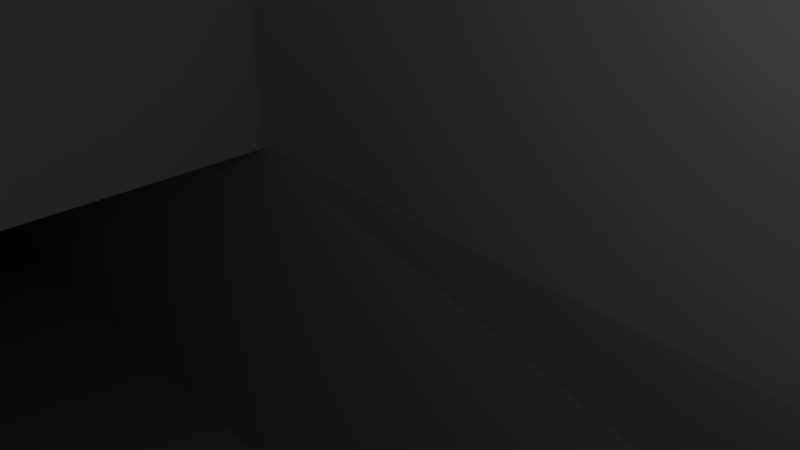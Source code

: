 # Source: Sword.blend  (saved by Blender 2.77.0; exported with 4.5.12 LTS)
import bpy
from mathutils import Matrix  # noqa: F401  (used for matrix-valued properties, if any)

bpy.ops.wm.read_factory_settings(use_empty=True)
scene = bpy.context.scene
scene.name = 'Scene'

# ---- collections
col_collection_1 = bpy.data.collections.new('Collection 1'); scene.collection.children.link(col_collection_1)

# ---- materials (node trees are filled in below, after node groups)
mat_material = bpy.data.materials.new('Material')
mat_material.alpha_threshold = 0.0
mat_material.use_transparent_shadow = False
mat_material.roughness = 0.5
mat_material.line_color = (0.0, 0.0, 0.0, 1.0)

# ---- material node trees

# ---- world
world_world = bpy.data.worlds.new('World'); scene.world = world_world
world_world.color = (0.05088, 0.05088, 0.05088)
world_world.use_sun_shadow = False
world_world.sun_shadow_jitter_overblur = 0.0
world_world.cycles.sampling_method = 'MANUAL'

# ---- cameras
cam_camera = bpy.data.cameras.new('Camera')
cam_camera.clip_end = 100.0
cam_camera.lens = 35.0
cam_camera.sensor_width = 32.0
cam_camera.sensor_height = 18.0
cam_camera.ortho_scale = 7.314
cam_camera.dof.focus_distance = 0.0
cam_camera.dof.aperture_fstop = 128.0

# ---- lights
light_lamp = bpy.data.lights.new('Lamp', 'POINT')
light_lamp.transmission_factor = 0.0
light_lamp.cutoff_distance = 30.0
light_lamp.energy = 100.0
light_lamp.shadow_buffer_clip_start = 1.001
light_lamp.shadow_soft_size = 0.1
light_lamp.shadow_maximum_resolution = 0.006
light_lamp.use_absolute_resolution = True

# ---- meshes
me_cube = bpy.data.meshes.new('Cube')
me_cube.from_pydata([(7.572, 7.59, -70.42), (7.572, -7.59, -70.42), (-7.608, -7.59, -70.42), (-7.608, 7.59, -70.42), (7.483, 7.502, -41.94), (7.483, -7.502, -41.94), (-7.52, -7.502, -41.94), (-7.52, 7.502, -41.94), (7.647, 7.665, -21.11), (7.647, -7.665, -21.11), (-7.684, -7.665, -21.11), (-7.684, 7.665, -21.11), (7.572, 7.59, -72.61), (7.572, -7.59, -72.61), (-7.608, -7.59, -72.61), (-7.608, 7.59, -72.61), (9.541, 9.559, -75.65), (9.541, -9.559, -75.65), (-9.577, -9.559, -75.65), (-9.577, 9.559, -75.65), (9.541, 9.559, -78.61), (9.541, -9.559, -78.61), (-9.577, -9.559, -78.61), (-9.577, 9.559, -78.61), (7.915, 7.933, -81.58), (7.915, -7.933, -81.58), (-7.952, -7.933, -81.58), (-7.952, 7.933, -81.58), (5.075, 5.093, -85.46), (5.075, -5.093, -85.46), (-5.111, -5.093, -85.46), (-5.111, 5.093, -85.46), (7.647, 7.665, -18.06), (7.647, -7.665, -18.06), (-7.684, -7.665, -18.06), (-7.684, 7.665, -18.06), (7.647, 7.665, -9.76), (7.647, -7.665, -9.76), (-7.684, -7.665, -9.76), (-7.684, 7.665, -9.76), (-48.19, -7.665, -18.06), (-48.19, 7.665, -18.06), (-48.19, -7.665, -9.76), (-48.19, 7.665, -9.76), (48.4, 7.665, -18.06), (48.4, -7.665, -18.06), (48.4, 7.665, -9.76), (48.4, -7.665, -9.76), (-48.19, -7.665, -4.423), (48.4, -7.665, -4.423), (48.4, 7.665, -4.423), (-13.62, 7.559, -4.423), (-13.62, -7.255, -4.423), (13.59, -7.627, -4.423), (13.59, 6.458, -4.423), (-48.19, 7.665, -4.423), (-13.62, 6.598, 29.21), (-13.62, -7.074, 29.21), (13.59, -7.074, 29.21), (13.59, 6.598, 29.21), (-11.03, 5.457, 176.0), (-11.03, -5.226, 176.0), (11.0, -5.226, 176.0), (11.0, 5.456, 176.0), (-2.912, 2.893, 244.6), (-2.912, -2.893, 244.6), (2.875, -2.893, 244.6), (2.875, 2.893, 244.6), (-0.1374, 0.1192, 249.3), (-0.1374, -0.1192, 249.3), (0.1009, -0.1192, 249.3), (0.1009, 0.1192, 249.3)], [], [(0, 1, 13, 12), (7, 6, 10, 11), (0, 4, 5, 1), (1, 5, 6, 2), (2, 6, 7, 3), (4, 0, 3, 7), (11, 10, 34, 35), (4, 7, 11, 8), (6, 5, 9, 10), (5, 4, 8, 9), (13, 14, 18, 17), (2, 3, 15, 14), (1, 2, 14, 13), (3, 0, 12, 15), (18, 19, 23, 22), (12, 13, 17, 16), (14, 15, 19, 18), (15, 12, 16, 19), (23, 20, 24, 27), (19, 16, 20, 23), (17, 18, 22, 21), (16, 17, 21, 20), (25, 26, 30, 29), (21, 22, 26, 25), (20, 21, 25, 24), (22, 23, 27, 26), (28, 29, 30, 31), (24, 25, 29, 28), (26, 27, 31, 30), (27, 24, 28, 31), (34, 33, 37, 38), (8, 11, 35, 32), (10, 9, 33, 34), (9, 8, 32, 33), (57, 58, 62, 61), (36, 39, 51, 54), (39, 35, 41, 43), (32, 35, 39, 36), (41, 40, 42, 43), (34, 38, 42, 40), (52, 53, 58, 57), (35, 34, 40, 41), (45, 44, 46, 47), (33, 32, 44, 45), (32, 36, 46, 44), (37, 33, 45, 47), (54, 51, 56, 59), (47, 46, 50, 49), (42, 38, 52, 48), (37, 47, 49, 53), (46, 36, 54, 50), (39, 43, 55, 51), (38, 37, 53, 52), (43, 42, 48, 55), (59, 56, 60, 63), (61, 62, 66, 65), (63, 60, 64, 67), (65, 66, 70, 69), (67, 64, 68, 71), (52, 51, 55, 48), (50, 54, 53, 49), (66, 67, 71, 70), (62, 63, 67, 66), (58, 59, 63, 62), (59, 58, 53, 54), (51, 52, 57, 56), (61, 60, 56, 57), (65, 64, 60, 61), (69, 68, 64, 65), (68, 69, 70, 71)])
me_cube.materials.append(mat_material)
me_cube.use_remesh_preserve_volume = False
me_cube.use_remesh_preserve_attributes = False
me_cube.use_mirror_vertex_groups = False
me_cube.update()

# ---- objects
ob_cube = bpy.data.objects.new('Cube', me_cube)
ob_lamp = bpy.data.objects.new('Lamp', light_lamp)
ob_camera = bpy.data.objects.new('Camera', cam_camera)

# ---- transforms, parenting, visibility, modifiers, constraints
ob_cube.location = (0.0, 0.0, 0.0)
ob_cube.lock_rotations_4d = False
ob_cube.empty_display_type = 'ARROWS'
ob_cube.lineart.crease_threshold = 0.0
ob_lamp.location = (4.076, 1.005, 5.904)
ob_lamp.rotation_euler = (0.6503, 0.05522, 1.866)
ob_lamp.lock_rotations_4d = False
ob_lamp.empty_display_type = 'ARROWS'
ob_lamp.color = (0.0, 0.0, 0.0, 0.0)
ob_lamp.lineart.crease_threshold = 0.0
ob_camera.location = (7.481, -6.508, 5.344)
ob_camera.rotation_euler = (1.109, 0.01082, 0.8149)
ob_camera.lock_rotations_4d = False
ob_camera.empty_display_type = 'ARROWS'
ob_camera.color = (0.0, 0.0, 0.0, 0.0)
ob_camera.display_type = 'WIRE'
ob_camera.lineart.crease_threshold = 0.0

# ---- collection membership
col_collection_1.objects.link(ob_cube)
col_collection_1.objects.link(ob_lamp)
col_collection_1.objects.link(ob_camera)

# ---- scene / render settings (as saved in the file)
scene.camera = ob_camera
scene.frame_start = 1; scene.frame_end = 250; scene.frame_set(1)
scene.render.engine = 'BLENDER_EEVEE_NEXT'
scene.render.resolution_percentage = 50
scene.render.dither_intensity = 0.0
scene.cycles.use_denoising = False
scene.cycles.samples = 128
scene.cycles.sampling_pattern = 'TABULATED_SOBOL'
scene.cycles.light_sampling_threshold = 0.0
scene.cycles.use_adaptive_sampling = False
scene.cycles.use_light_tree = False
scene.cycles.blur_glossy = 0.0
scene.cycles.sample_clamp_indirect = 0.0
scene.view_settings.view_transform = 'Standard'
bpy.context.view_layer.update()
